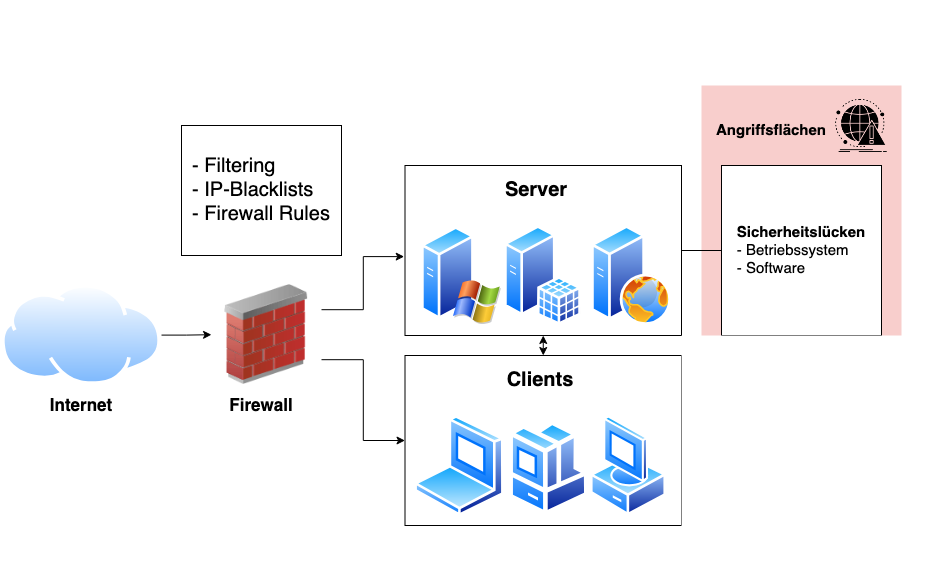

The diagram above was exported from draw.io. Its source (the exported page's mxGraphModel, read from the mxfile embedded in the PNG):
<mxGraphModel dx="1306" dy="861" grid="1" gridSize="10" guides="1" tooltips="1" connect="1" arrows="1" fold="1" page="1" pageScale="1" pageWidth="850" pageHeight="1100" math="0" shadow="0">
  <root>
    <mxCell id="0" />
    <mxCell id="1" parent="0" />
    <mxCell id="4L38NKEg9MM6fo_JXBnq-7" value="" style="rounded=0;whiteSpace=wrap;html=1;strokeColor=none;" vertex="1" parent="1">
      <mxGeometry x="8.5" y="145" width="931.5" height="585" as="geometry" />
    </mxCell>
    <mxCell id="4L38NKEg9MM6fo_JXBnq-4" value="" style="rounded=0;whiteSpace=wrap;html=1;strokeColor=none;" vertex="1" parent="1">
      <mxGeometry x="700" y="220" width="230" height="280" as="geometry" />
    </mxCell>
    <mxCell id="4L38NKEg9MM6fo_JXBnq-2" value="" style="rounded=0;whiteSpace=wrap;html=1;fillColor=#f8cecc;strokeColor=none;" vertex="1" parent="1">
      <mxGeometry x="710" y="230" width="200" height="460" as="geometry" />
    </mxCell>
    <mxCell id="4L38NKEg9MM6fo_JXBnq-3" value="" style="rounded=0;whiteSpace=wrap;html=1;fillColor=#fff2cc;strokeColor=#d6b656;" vertex="1" parent="1">
      <mxGeometry x="710" y="590" width="200" height="100" as="geometry" />
    </mxCell>
    <mxCell id="gMvHx6iL3ofaJV5o8n0u-10" style="edgeStyle=orthogonalEdgeStyle;rounded=0;orthogonalLoop=1;jettySize=auto;html=1;exitX=0.5;exitY=1;exitDx=0;exitDy=0;entryX=0.5;entryY=0;entryDx=0;entryDy=0;startArrow=classic;startFill=1;" edge="1" parent="1" source="gMvHx6iL3ofaJV5o8n0u-1" target="eLEG-N0wuopxGRB9NBZa-10">
      <mxGeometry relative="1" as="geometry" />
    </mxCell>
    <mxCell id="gMvHx6iL3ofaJV5o8n0u-18" style="edgeStyle=orthogonalEdgeStyle;rounded=0;orthogonalLoop=1;jettySize=auto;html=1;exitX=1;exitY=0.5;exitDx=0;exitDy=0;entryX=0;entryY=0.5;entryDx=0;entryDy=0;endArrow=none;startFill=0;" edge="1" parent="1" source="gMvHx6iL3ofaJV5o8n0u-1" target="gMvHx6iL3ofaJV5o8n0u-11">
      <mxGeometry relative="1" as="geometry" />
    </mxCell>
    <mxCell id="gMvHx6iL3ofaJV5o8n0u-1" value="" style="rounded=0;whiteSpace=wrap;html=1;" vertex="1" parent="1">
      <mxGeometry x="413.5" y="310" width="276.5" height="170" as="geometry" />
    </mxCell>
    <mxCell id="eLEG-N0wuopxGRB9NBZa-10" value="" style="rounded=0;whiteSpace=wrap;html=1;" vertex="1" parent="1">
      <mxGeometry x="413.5" y="500" width="276.5" height="170" as="geometry" />
    </mxCell>
    <mxCell id="eLEG-N0wuopxGRB9NBZa-6" style="edgeStyle=orthogonalEdgeStyle;rounded=0;orthogonalLoop=1;jettySize=auto;html=1;" edge="1" parent="1" source="eLEG-N0wuopxGRB9NBZa-1" target="eLEG-N0wuopxGRB9NBZa-3">
      <mxGeometry relative="1" as="geometry" />
    </mxCell>
    <mxCell id="eLEG-N0wuopxGRB9NBZa-1" value="" style="image;aspect=fixed;perimeter=ellipsePerimeter;html=1;align=center;shadow=0;dashed=0;spacingTop=3;image=img/lib/active_directory/internet_cloud.svg;" vertex="1" parent="1">
      <mxGeometry x="10" y="429.2" width="160" height="100.8" as="geometry" />
    </mxCell>
    <mxCell id="gMvHx6iL3ofaJV5o8n0u-8" style="edgeStyle=orthogonalEdgeStyle;rounded=0;orthogonalLoop=1;jettySize=auto;html=1;exitX=1;exitY=0.75;exitDx=0;exitDy=0;entryX=0;entryY=0.5;entryDx=0;entryDy=0;" edge="1" parent="1" source="eLEG-N0wuopxGRB9NBZa-3" target="eLEG-N0wuopxGRB9NBZa-10">
      <mxGeometry relative="1" as="geometry" />
    </mxCell>
    <mxCell id="eLEG-N0wuopxGRB9NBZa-3" value="" style="image;html=1;image=img/lib/clip_art/networking/Firewall_02_128x128.png" vertex="1" parent="1">
      <mxGeometry x="220" y="429.2" width="110" height="100" as="geometry" />
    </mxCell>
    <mxCell id="eLEG-N0wuopxGRB9NBZa-5" value="&lt;div align=&quot;left&quot;&gt;&lt;font style=&quot;font-size: 20px;&quot;&gt;- Filtering&lt;/font&gt;&lt;/div&gt;&lt;div align=&quot;left&quot;&gt;&lt;font style=&quot;font-size: 20px;&quot;&gt;- IP-Blacklists&lt;/font&gt;&lt;/div&gt;&lt;div align=&quot;left&quot;&gt;&lt;font style=&quot;font-size: 20px;&quot;&gt;&lt;font&gt;- Firewall Rules&lt;/font&gt;&lt;font&gt;&lt;br&gt;&lt;/font&gt;&lt;/font&gt;&lt;/div&gt;" style="rounded=0;whiteSpace=wrap;html=1;" vertex="1" parent="1">
      <mxGeometry x="190" y="270" width="160" height="130" as="geometry" />
    </mxCell>
    <mxCell id="eLEG-N0wuopxGRB9NBZa-7" value="" style="image;aspect=fixed;perimeter=ellipsePerimeter;html=1;align=center;shadow=0;dashed=0;spacingTop=3;image=img/lib/active_directory/laptop_client.svg;" vertex="1" parent="1">
      <mxGeometry x="422.78" y="560" width="90.72" height="100.8" as="geometry" />
    </mxCell>
    <mxCell id="eLEG-N0wuopxGRB9NBZa-9" value="" style="image;aspect=fixed;perimeter=ellipsePerimeter;html=1;align=center;shadow=0;dashed=0;spacingTop=3;image=img/lib/active_directory/vista_client.svg;" vertex="1" parent="1">
      <mxGeometry x="598.5" y="560" width="76.61" height="100.8" as="geometry" />
    </mxCell>
    <mxCell id="eLEG-N0wuopxGRB9NBZa-11" value="" style="image;aspect=fixed;perimeter=ellipsePerimeter;html=1;align=center;shadow=0;dashed=0;spacingTop=3;image=img/lib/active_directory/windows_server_2.svg;" vertex="1" parent="1">
      <mxGeometry x="430" y="370" width="80" height="100" as="geometry" />
    </mxCell>
    <mxCell id="eLEG-N0wuopxGRB9NBZa-12" value="" style="image;aspect=fixed;perimeter=ellipsePerimeter;html=1;align=center;shadow=0;dashed=0;spacingTop=3;image=img/lib/active_directory/sql_server.svg;" vertex="1" parent="1">
      <mxGeometry x="513.25" y="370" width="77" height="100" as="geometry" />
    </mxCell>
    <mxCell id="eLEG-N0wuopxGRB9NBZa-13" value="" style="image;aspect=fixed;perimeter=ellipsePerimeter;html=1;align=center;shadow=0;dashed=0;spacingTop=3;image=img/lib/active_directory/web_server.svg;" vertex="1" parent="1">
      <mxGeometry x="600" y="370" width="80" height="100" as="geometry" />
    </mxCell>
    <mxCell id="gMvHx6iL3ofaJV5o8n0u-2" style="edgeStyle=orthogonalEdgeStyle;rounded=0;orthogonalLoop=1;jettySize=auto;html=1;exitX=1;exitY=0.25;exitDx=0;exitDy=0;entryX=-0.003;entryY=0.536;entryDx=0;entryDy=0;entryPerimeter=0;" edge="1" parent="1" source="eLEG-N0wuopxGRB9NBZa-3" target="gMvHx6iL3ofaJV5o8n0u-1">
      <mxGeometry relative="1" as="geometry" />
    </mxCell>
    <mxCell id="gMvHx6iL3ofaJV5o8n0u-3" value="" style="image;aspect=fixed;perimeter=ellipsePerimeter;html=1;align=center;shadow=0;dashed=0;spacingTop=3;image=img/lib/active_directory/workstation_client.svg;" vertex="1" parent="1">
      <mxGeometry x="517.41" y="565.4" width="81.09" height="95.4" as="geometry" />
    </mxCell>
    <mxCell id="gMvHx6iL3ofaJV5o8n0u-4" value="&lt;b&gt;&lt;font style=&quot;font-size: 20px;&quot;&gt;Clients&lt;/font&gt;&lt;/b&gt;" style="text;html=1;align=center;verticalAlign=middle;whiteSpace=wrap;rounded=0;" vertex="1" parent="1">
      <mxGeometry x="498.5" y="515" width="100" height="20" as="geometry" />
    </mxCell>
    <mxCell id="gMvHx6iL3ofaJV5o8n0u-5" value="&lt;b&gt;&lt;font style=&quot;font-size: 20px;&quot;&gt;Server&lt;/font&gt;&lt;/b&gt;" style="text;html=1;align=center;verticalAlign=middle;whiteSpace=wrap;rounded=0;" vertex="1" parent="1">
      <mxGeometry x="515" y="320" width="60" height="30" as="geometry" />
    </mxCell>
    <mxCell id="gMvHx6iL3ofaJV5o8n0u-6" value="&lt;b&gt;&lt;font style=&quot;font-size: 17px;&quot;&gt;Firewall&lt;/font&gt;&lt;/b&gt;" style="text;html=1;align=center;verticalAlign=middle;whiteSpace=wrap;rounded=0;" vertex="1" parent="1">
      <mxGeometry x="240" y="535" width="60" height="30" as="geometry" />
    </mxCell>
    <mxCell id="gMvHx6iL3ofaJV5o8n0u-7" value="&lt;b&gt;&lt;font style=&quot;font-size: 17px;&quot;&gt;Internet&lt;/font&gt;&lt;/b&gt;" style="text;html=1;align=center;verticalAlign=middle;whiteSpace=wrap;rounded=0;" vertex="1" parent="1">
      <mxGeometry x="60" y="535" width="60" height="30" as="geometry" />
    </mxCell>
    <mxCell id="gMvHx6iL3ofaJV5o8n0u-11" value="&lt;div align=&quot;left&quot;&gt;&lt;font style=&quot;font-size: 15px;&quot;&gt;&lt;b&gt;Sicherheitslücken&lt;/b&gt;&lt;/font&gt;&lt;/div&gt;&lt;div align=&quot;left&quot;&gt;&lt;font style=&quot;font-size: 15px;&quot;&gt;- Betriebssystem&lt;/font&gt;&lt;/div&gt;&lt;div align=&quot;left&quot;&gt;&lt;font style=&quot;font-size: 15px;&quot;&gt;- Software&lt;/font&gt;&lt;br&gt;&lt;/div&gt;" style="rounded=0;whiteSpace=wrap;html=1;" vertex="1" parent="1">
      <mxGeometry x="730" y="310" width="160" height="170" as="geometry" />
    </mxCell>
    <mxCell id="gMvHx6iL3ofaJV5o8n0u-12" value="&lt;div align=&quot;left&quot;&gt;&lt;font style=&quot;font-size: 15px;&quot;&gt;&lt;b&gt;Sicherheitslücken&lt;/b&gt;&lt;/font&gt;&lt;/div&gt;&lt;div align=&quot;left&quot;&gt;&lt;font style=&quot;font-size: 15px;&quot;&gt;- Betriebssystem&lt;/font&gt;&lt;/div&gt;&lt;div align=&quot;left&quot;&gt;&lt;font style=&quot;font-size: 15px;&quot;&gt;- Software&lt;/font&gt;&lt;br&gt;&lt;/div&gt;" style="rounded=0;whiteSpace=wrap;html=1;" vertex="1" parent="1">
      <mxGeometry x="730" y="500" width="160" height="80" as="geometry" />
    </mxCell>
    <mxCell id="gMvHx6iL3ofaJV5o8n0u-14" value="&lt;div&gt;&lt;br&gt;&lt;/div&gt;&lt;div align=&quot;center&quot;&gt;&lt;font style=&quot;font-size: 15px;&quot;&gt;&lt;b&gt;Endnutzer&lt;/b&gt;&lt;/font&gt;&lt;/div&gt;&lt;div align=&quot;center&quot;&gt;&lt;font style=&quot;font-size: 15px;&quot;&gt;- Phishing&lt;/font&gt;&lt;/div&gt;&lt;div align=&quot;center&quot;&gt;&lt;br&gt;&lt;/div&gt;" style="rounded=0;whiteSpace=wrap;html=1;align=center;" vertex="1" parent="1">
      <mxGeometry x="730" y="600" width="160" height="70" as="geometry" />
    </mxCell>
    <mxCell id="gMvHx6iL3ofaJV5o8n0u-16" value="&lt;b&gt;&lt;font style=&quot;font-size: 15px;&quot;&gt;Angriffsflächen&lt;/font&gt;&lt;/b&gt;" style="text;html=1;align=center;verticalAlign=middle;whiteSpace=wrap;rounded=0;" vertex="1" parent="1">
      <mxGeometry x="750" y="260" width="60" height="30" as="geometry" />
    </mxCell>
    <mxCell id="gMvHx6iL3ofaJV5o8n0u-17" value="" style="shape=image;html=1;verticalAlign=top;verticalLabelPosition=bottom;labelBackgroundColor=#ffffff;imageAspect=0;aspect=fixed;image=https://cdn1.iconfinder.com/data/icons/competitive-strategy-and-corporate-training/512/551_Alert_antivirus_attack_computer_virus_cyber_spot_security-128.png" vertex="1" parent="1">
      <mxGeometry x="840" y="240.5" width="59.5" height="59.5" as="geometry" />
    </mxCell>
    <mxCell id="gMvHx6iL3ofaJV5o8n0u-22" value="" style="endArrow=none;html=1;rounded=0;entryX=0;entryY=0.5;entryDx=0;entryDy=0;startFill=0;" edge="1" parent="1" target="gMvHx6iL3ofaJV5o8n0u-12">
      <mxGeometry width="50" height="50" relative="1" as="geometry">
        <mxPoint x="690" y="540" as="sourcePoint" />
        <mxPoint x="740" y="490" as="targetPoint" />
      </mxGeometry>
    </mxCell>
    <mxCell id="gMvHx6iL3ofaJV5o8n0u-23" value="" style="endArrow=none;html=1;rounded=0;entryX=0.012;entryY=0.51;entryDx=0;entryDy=0;entryPerimeter=0;startFill=0;" edge="1" parent="1" target="gMvHx6iL3ofaJV5o8n0u-14">
      <mxGeometry width="50" height="50" relative="1" as="geometry">
        <mxPoint x="690" y="635.4" as="sourcePoint" />
        <mxPoint x="740" y="585.4" as="targetPoint" />
      </mxGeometry>
    </mxCell>
    <mxCell id="4L38NKEg9MM6fo_JXBnq-5" value="" style="rounded=0;whiteSpace=wrap;html=1;strokeColor=none;" vertex="1" parent="1">
      <mxGeometry x="690" y="480" width="230" height="250" as="geometry" />
    </mxCell>
  </root>
</mxGraphModel>